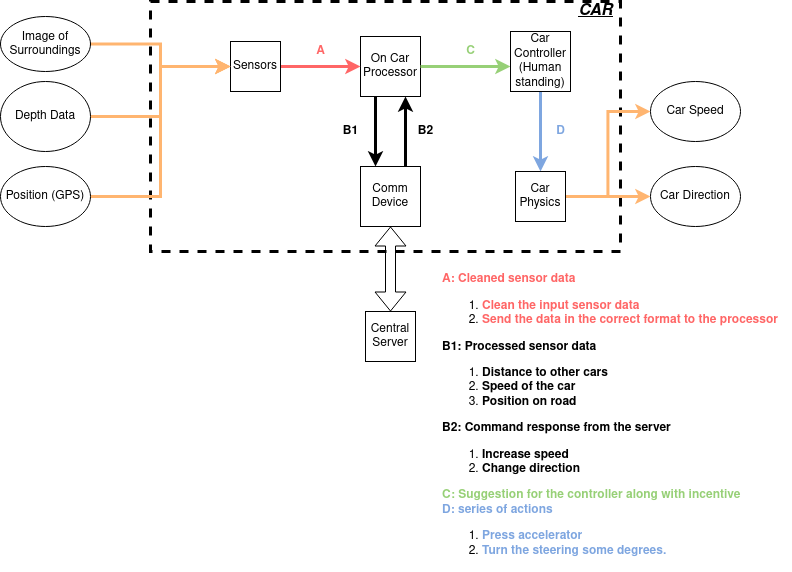

The diagram above was exported from draw.io. Its source (the exported page's mxGraphModel, read from the mxfile embedded in the PNG):
<mxGraphModel dx="1483" dy="799" grid="1" gridSize="10" guides="1" tooltips="1" connect="1" arrows="1" fold="1" page="1" pageScale="1" pageWidth="827" pageHeight="1169" math="0" shadow="0">
  <root>
    <mxCell id="WIyWlLk6GJQsqaUBKTNV-0" />
    <mxCell id="WIyWlLk6GJQsqaUBKTNV-1" parent="WIyWlLk6GJQsqaUBKTNV-0" />
    <mxCell id="HemBvBVDmh9YssUF0eec-15" value="" style="rounded=0;whiteSpace=wrap;html=1;dashed=1;fillColor=none;strokeWidth=3;" vertex="1" parent="WIyWlLk6GJQsqaUBKTNV-1">
      <mxGeometry x="169" y="20" width="470" height="250" as="geometry" />
    </mxCell>
    <mxCell id="HemBvBVDmh9YssUF0eec-47" style="edgeStyle=orthogonalEdgeStyle;rounded=0;orthogonalLoop=1;jettySize=auto;html=1;exitX=0.25;exitY=1;exitDx=0;exitDy=0;entryX=0.25;entryY=0;entryDx=0;entryDy=0;startArrow=none;startFill=0;endArrow=classic;endFill=1;strokeColor=#000000;strokeWidth=3;" edge="1" parent="WIyWlLk6GJQsqaUBKTNV-1" source="HemBvBVDmh9YssUF0eec-0" target="HemBvBVDmh9YssUF0eec-5">
      <mxGeometry relative="1" as="geometry" />
    </mxCell>
    <mxCell id="HemBvBVDmh9YssUF0eec-0" value="On Car Processor" style="whiteSpace=wrap;html=1;aspect=fixed;" vertex="1" parent="WIyWlLk6GJQsqaUBKTNV-1">
      <mxGeometry x="379" y="55" width="60" height="60" as="geometry" />
    </mxCell>
    <mxCell id="HemBvBVDmh9YssUF0eec-4" style="edgeStyle=orthogonalEdgeStyle;rounded=0;orthogonalLoop=1;jettySize=auto;html=1;entryX=0;entryY=0.5;entryDx=0;entryDy=0;strokeColor=#FF6666;strokeWidth=3;" edge="1" parent="WIyWlLk6GJQsqaUBKTNV-1" source="HemBvBVDmh9YssUF0eec-3" target="HemBvBVDmh9YssUF0eec-0">
      <mxGeometry relative="1" as="geometry" />
    </mxCell>
    <mxCell id="HemBvBVDmh9YssUF0eec-3" value="Sensors" style="whiteSpace=wrap;html=1;aspect=fixed;" vertex="1" parent="WIyWlLk6GJQsqaUBKTNV-1">
      <mxGeometry x="249" y="60" width="50" height="50" as="geometry" />
    </mxCell>
    <mxCell id="HemBvBVDmh9YssUF0eec-13" style="edgeStyle=orthogonalEdgeStyle;rounded=0;orthogonalLoop=1;jettySize=auto;html=1;startArrow=block;startFill=0;endArrow=classic;endFill=1;shape=flexArrow;" edge="1" parent="WIyWlLk6GJQsqaUBKTNV-1" source="HemBvBVDmh9YssUF0eec-5">
      <mxGeometry relative="1" as="geometry">
        <mxPoint x="409" y="330" as="targetPoint" />
      </mxGeometry>
    </mxCell>
    <mxCell id="HemBvBVDmh9YssUF0eec-48" style="edgeStyle=orthogonalEdgeStyle;rounded=0;orthogonalLoop=1;jettySize=auto;html=1;exitX=0.75;exitY=0;exitDx=0;exitDy=0;entryX=0.75;entryY=1;entryDx=0;entryDy=0;startArrow=none;startFill=0;endArrow=classic;endFill=1;strokeColor=#000000;strokeWidth=3;" edge="1" parent="WIyWlLk6GJQsqaUBKTNV-1" source="HemBvBVDmh9YssUF0eec-5" target="HemBvBVDmh9YssUF0eec-0">
      <mxGeometry relative="1" as="geometry" />
    </mxCell>
    <mxCell id="HemBvBVDmh9YssUF0eec-5" value="Comm Device" style="whiteSpace=wrap;html=1;aspect=fixed;" vertex="1" parent="WIyWlLk6GJQsqaUBKTNV-1">
      <mxGeometry x="379" y="185" width="60" height="60" as="geometry" />
    </mxCell>
    <mxCell id="HemBvBVDmh9YssUF0eec-10" style="edgeStyle=orthogonalEdgeStyle;rounded=0;orthogonalLoop=1;jettySize=auto;html=1;entryX=1;entryY=0.5;entryDx=0;entryDy=0;startArrow=classic;startFill=1;endArrow=none;endFill=0;strokeWidth=3;strokeColor=#97D077;" edge="1" parent="WIyWlLk6GJQsqaUBKTNV-1" source="HemBvBVDmh9YssUF0eec-9" target="HemBvBVDmh9YssUF0eec-0">
      <mxGeometry relative="1" as="geometry">
        <Array as="points">
          <mxPoint x="524" y="85" />
        </Array>
      </mxGeometry>
    </mxCell>
    <mxCell id="HemBvBVDmh9YssUF0eec-31" value="" style="edgeStyle=orthogonalEdgeStyle;rounded=0;orthogonalLoop=1;jettySize=auto;html=1;startArrow=none;startFill=0;endArrow=classic;endFill=1;strokeWidth=3;strokeColor=#7EA6E0;" edge="1" parent="WIyWlLk6GJQsqaUBKTNV-1" source="HemBvBVDmh9YssUF0eec-9" target="HemBvBVDmh9YssUF0eec-30">
      <mxGeometry relative="1" as="geometry" />
    </mxCell>
    <mxCell id="HemBvBVDmh9YssUF0eec-9" value="&lt;div&gt;Car Controller&lt;/div&gt;&lt;div&gt;(Human standing)&lt;br&gt;&lt;/div&gt;" style="whiteSpace=wrap;html=1;aspect=fixed;" vertex="1" parent="WIyWlLk6GJQsqaUBKTNV-1">
      <mxGeometry x="529" y="50" width="60" height="60" as="geometry" />
    </mxCell>
    <mxCell id="HemBvBVDmh9YssUF0eec-42" style="edgeStyle=orthogonalEdgeStyle;rounded=0;orthogonalLoop=1;jettySize=auto;html=1;entryX=0;entryY=0.5;entryDx=0;entryDy=0;startArrow=none;startFill=0;endArrow=classic;endFill=1;strokeColor=#FFB570;strokeWidth=3;" edge="1" parent="WIyWlLk6GJQsqaUBKTNV-1" source="HemBvBVDmh9YssUF0eec-30" target="HemBvBVDmh9YssUF0eec-41">
      <mxGeometry relative="1" as="geometry" />
    </mxCell>
    <mxCell id="HemBvBVDmh9YssUF0eec-43" style="edgeStyle=orthogonalEdgeStyle;rounded=0;orthogonalLoop=1;jettySize=auto;html=1;entryX=0;entryY=0.5;entryDx=0;entryDy=0;startArrow=none;startFill=0;endArrow=classic;endFill=1;strokeColor=#FFB570;strokeWidth=3;" edge="1" parent="WIyWlLk6GJQsqaUBKTNV-1" source="HemBvBVDmh9YssUF0eec-30" target="HemBvBVDmh9YssUF0eec-40">
      <mxGeometry relative="1" as="geometry" />
    </mxCell>
    <mxCell id="HemBvBVDmh9YssUF0eec-30" value="Car Physics" style="whiteSpace=wrap;html=1;aspect=fixed;" vertex="1" parent="WIyWlLk6GJQsqaUBKTNV-1">
      <mxGeometry x="534" y="190" width="50" height="50" as="geometry" />
    </mxCell>
    <mxCell id="HemBvBVDmh9YssUF0eec-14" value="Central Server" style="whiteSpace=wrap;html=1;aspect=fixed;" vertex="1" parent="WIyWlLk6GJQsqaUBKTNV-1">
      <mxGeometry x="384" y="330" width="50" height="50" as="geometry" />
    </mxCell>
    <mxCell id="HemBvBVDmh9YssUF0eec-27" style="edgeStyle=orthogonalEdgeStyle;rounded=0;orthogonalLoop=1;jettySize=auto;html=1;entryX=0;entryY=0.5;entryDx=0;entryDy=0;startArrow=none;startFill=0;endArrow=classic;endFill=1;strokeColor=#FFB570;strokeWidth=3;" edge="1" parent="WIyWlLk6GJQsqaUBKTNV-1" source="HemBvBVDmh9YssUF0eec-16" target="HemBvBVDmh9YssUF0eec-3">
      <mxGeometry relative="1" as="geometry" />
    </mxCell>
    <mxCell id="HemBvBVDmh9YssUF0eec-16" value="Image of Surroundings" style="ellipse;whiteSpace=wrap;html=1;fillColor=#FFFFFF;strokeColor=#000000;" vertex="1" parent="WIyWlLk6GJQsqaUBKTNV-1">
      <mxGeometry x="19" y="35" width="90" height="55" as="geometry" />
    </mxCell>
    <mxCell id="HemBvBVDmh9YssUF0eec-26" style="edgeStyle=orthogonalEdgeStyle;rounded=0;orthogonalLoop=1;jettySize=auto;html=1;entryX=0;entryY=0.5;entryDx=0;entryDy=0;startArrow=none;startFill=0;endArrow=classic;endFill=1;strokeColor=#FFB570;strokeWidth=3;" edge="1" parent="WIyWlLk6GJQsqaUBKTNV-1" source="HemBvBVDmh9YssUF0eec-17" target="HemBvBVDmh9YssUF0eec-3">
      <mxGeometry relative="1" as="geometry" />
    </mxCell>
    <mxCell id="HemBvBVDmh9YssUF0eec-17" value="Depth Data" style="ellipse;whiteSpace=wrap;html=1;fillColor=#FFFFFF;strokeColor=#000000;" vertex="1" parent="WIyWlLk6GJQsqaUBKTNV-1">
      <mxGeometry x="19" y="100" width="90" height="70" as="geometry" />
    </mxCell>
    <mxCell id="HemBvBVDmh9YssUF0eec-28" style="edgeStyle=orthogonalEdgeStyle;rounded=0;orthogonalLoop=1;jettySize=auto;html=1;entryX=0;entryY=0.5;entryDx=0;entryDy=0;startArrow=none;startFill=0;endArrow=classic;endFill=1;strokeColor=#FFB570;strokeWidth=3;" edge="1" parent="WIyWlLk6GJQsqaUBKTNV-1" source="HemBvBVDmh9YssUF0eec-18" target="HemBvBVDmh9YssUF0eec-3">
      <mxGeometry relative="1" as="geometry" />
    </mxCell>
    <mxCell id="HemBvBVDmh9YssUF0eec-18" value="Position (GPS)" style="ellipse;whiteSpace=wrap;html=1;fillColor=#FFFFFF;strokeColor=#000000;" vertex="1" parent="WIyWlLk6GJQsqaUBKTNV-1">
      <mxGeometry x="19" y="185" width="90" height="60" as="geometry" />
    </mxCell>
    <mxCell id="HemBvBVDmh9YssUF0eec-33" value="&lt;font color=&quot;#FF6666&quot;&gt;&lt;b&gt;A&lt;/b&gt;&lt;/font&gt;" style="text;html=1;align=center;verticalAlign=middle;resizable=0;points=[];autosize=1;" vertex="1" parent="WIyWlLk6GJQsqaUBKTNV-1">
      <mxGeometry x="329" y="60" width="20" height="20" as="geometry" />
    </mxCell>
    <mxCell id="HemBvBVDmh9YssUF0eec-34" value="&lt;font color=&quot;#97D077&quot;&gt;&lt;b&gt;C&lt;/b&gt;&lt;/font&gt;" style="text;html=1;align=center;verticalAlign=middle;resizable=0;points=[];autosize=1;" vertex="1" parent="WIyWlLk6GJQsqaUBKTNV-1">
      <mxGeometry x="479" y="60" width="20" height="20" as="geometry" />
    </mxCell>
    <mxCell id="HemBvBVDmh9YssUF0eec-35" value="&lt;font color=&quot;#7EA6E0&quot;&gt;&lt;b&gt;D&lt;/b&gt;&lt;/font&gt;" style="text;html=1;align=center;verticalAlign=middle;resizable=0;points=[];autosize=1;" vertex="1" parent="WIyWlLk6GJQsqaUBKTNV-1">
      <mxGeometry x="569" y="140" width="20" height="20" as="geometry" />
    </mxCell>
    <mxCell id="HemBvBVDmh9YssUF0eec-36" value="&lt;b&gt;B1&lt;/b&gt;" style="text;html=1;align=center;verticalAlign=middle;resizable=0;points=[];autosize=1;" vertex="1" parent="WIyWlLk6GJQsqaUBKTNV-1">
      <mxGeometry x="354" y="140" width="30" height="20" as="geometry" />
    </mxCell>
    <mxCell id="HemBvBVDmh9YssUF0eec-40" value="Car Speed" style="ellipse;whiteSpace=wrap;html=1;strokeColor=#000000;fillColor=#FFFFFF;" vertex="1" parent="WIyWlLk6GJQsqaUBKTNV-1">
      <mxGeometry x="669" y="100" width="90" height="60" as="geometry" />
    </mxCell>
    <mxCell id="HemBvBVDmh9YssUF0eec-41" value="Car Direction" style="ellipse;whiteSpace=wrap;html=1;strokeColor=#000000;fillColor=#FFFFFF;" vertex="1" parent="WIyWlLk6GJQsqaUBKTNV-1">
      <mxGeometry x="669" y="185" width="90" height="60" as="geometry" />
    </mxCell>
    <mxCell id="HemBvBVDmh9YssUF0eec-44" value="&lt;font size=&quot;1&quot;&gt;&lt;i&gt;&lt;u&gt;&lt;b style=&quot;font-size: 16px&quot;&gt;CAR&lt;/b&gt;&lt;/u&gt;&lt;/i&gt;&lt;/font&gt;" style="text;html=1;align=center;verticalAlign=middle;resizable=0;points=[];autosize=1;" vertex="1" parent="WIyWlLk6GJQsqaUBKTNV-1">
      <mxGeometry x="589" y="20" width="50" height="20" as="geometry" />
    </mxCell>
    <mxCell id="HemBvBVDmh9YssUF0eec-49" value="&lt;b&gt;B2&lt;/b&gt;" style="text;html=1;align=center;verticalAlign=middle;resizable=0;points=[];autosize=1;" vertex="1" parent="WIyWlLk6GJQsqaUBKTNV-1">
      <mxGeometry x="429" y="140" width="30" height="20" as="geometry" />
    </mxCell>
    <mxCell id="HemBvBVDmh9YssUF0eec-50" value="&lt;div align=&quot;left&quot;&gt;&lt;b&gt;&lt;font color=&quot;#FF6666&quot;&gt;A: Cleaned sensor data&lt;/font&gt;&lt;/b&gt;&lt;/div&gt;&lt;div align=&quot;left&quot;&gt;&lt;ol&gt;&lt;li&gt;&lt;b&gt;&lt;font color=&quot;#FF6666&quot;&gt;Clean the input sensor data&lt;/font&gt;&lt;/b&gt;&lt;/li&gt;&lt;li&gt;&lt;b&gt;&lt;font color=&quot;#FF6666&quot;&gt;Send the data in the correct format to the processor&lt;/font&gt;&lt;/b&gt;&lt;/li&gt;&lt;/ol&gt;&lt;div&gt;&lt;b&gt;B1: Processed sensor data&lt;/b&gt;&lt;/div&gt;&lt;div&gt;&lt;ol&gt;&lt;li&gt;&lt;b&gt;Distance to other cars&lt;/b&gt;&lt;/li&gt;&lt;li&gt;&lt;b&gt;Speed of the car&lt;/b&gt;&lt;/li&gt;&lt;li&gt;&lt;b&gt;Position on road&lt;/b&gt;&lt;/li&gt;&lt;/ol&gt;&lt;div&gt;&lt;b&gt;B2: Command response from the server&lt;/b&gt;&lt;/div&gt;&lt;div&gt;&lt;ol&gt;&lt;li&gt;&lt;b&gt;Increase speed&lt;/b&gt;&lt;/li&gt;&lt;li&gt;&lt;b&gt;Change direction&lt;br&gt;&lt;/b&gt;&lt;/li&gt;&lt;/ol&gt;&lt;/div&gt;&lt;div&gt;&lt;b&gt;&lt;font color=&quot;#97D077&quot;&gt;C: Suggestion for the controller along with incentive&lt;/font&gt;&lt;/b&gt;&lt;/div&gt;&lt;div&gt;&lt;b&gt;&lt;font color=&quot;#7EA6E0&quot;&gt;D: series of actions&lt;/font&gt;&lt;/b&gt;&lt;/div&gt;&lt;div&gt;&lt;ol&gt;&lt;li&gt;&lt;b&gt;&lt;font color=&quot;#7EA6E0&quot;&gt;Press accelerator&lt;/font&gt;&lt;/b&gt;&lt;/li&gt;&lt;li&gt;&lt;b&gt;&lt;font color=&quot;#7EA6E0&quot;&gt;Turn the steering some degrees.&lt;/font&gt;&lt;br&gt;&lt;/b&gt;&lt;/li&gt;&lt;/ol&gt;&lt;/div&gt;&lt;/div&gt;&lt;/div&gt;" style="text;html=1;align=left;verticalAlign=middle;resizable=0;points=[];autosize=1;" vertex="1" parent="WIyWlLk6GJQsqaUBKTNV-1">
      <mxGeometry x="459" y="290" width="350" height="300" as="geometry" />
    </mxCell>
  </root>
</mxGraphModel>